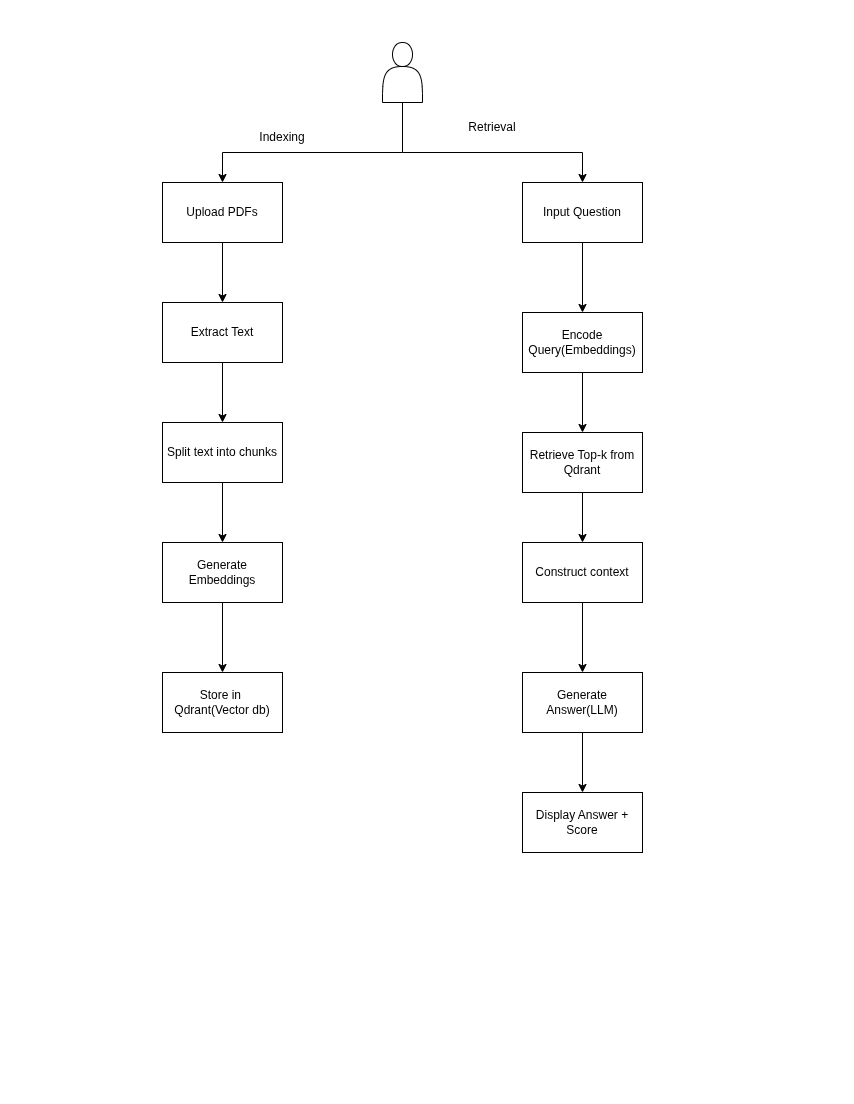

The diagram above was exported from draw.io. Its source (the exported page's mxGraphModel, read from the mxfile embedded in the PNG):
<mxGraphModel dx="1595" dy="884" grid="1" gridSize="10" guides="1" tooltips="1" connect="1" arrows="1" fold="1" page="1" pageScale="1" pageWidth="850" pageHeight="1100" math="0" shadow="0">
  <root>
    <mxCell id="0" />
    <mxCell id="1" parent="0" />
    <mxCell id="SCLPkOKiNbaLD6haTAKn-1" value="" style="shape=actor;whiteSpace=wrap;html=1;" parent="1" vertex="1">
      <mxGeometry x="380" y="40" width="40" height="60" as="geometry" />
    </mxCell>
    <mxCell id="SCLPkOKiNbaLD6haTAKn-2" value="Upload PDFs" style="rounded=0;whiteSpace=wrap;html=1;" parent="1" vertex="1">
      <mxGeometry x="160" y="180" width="120" height="60" as="geometry" />
    </mxCell>
    <mxCell id="SCLPkOKiNbaLD6haTAKn-3" value="Encode Query(Embeddings)" style="rounded=0;whiteSpace=wrap;html=1;" parent="1" vertex="1">
      <mxGeometry x="520" y="310" width="120" height="60" as="geometry" />
    </mxCell>
    <mxCell id="SCLPkOKiNbaLD6haTAKn-4" value="Store in&amp;nbsp; Qdrant(Vector db)" style="rounded=0;whiteSpace=wrap;html=1;" parent="1" vertex="1">
      <mxGeometry x="160" y="670" width="120" height="60" as="geometry" />
    </mxCell>
    <mxCell id="SCLPkOKiNbaLD6haTAKn-5" value="Generate Embeddings" style="rounded=0;whiteSpace=wrap;html=1;" parent="1" vertex="1">
      <mxGeometry x="160" y="540" width="120" height="60" as="geometry" />
    </mxCell>
    <mxCell id="SCLPkOKiNbaLD6haTAKn-6" value="Split text into chunks" style="rounded=0;whiteSpace=wrap;html=1;" parent="1" vertex="1">
      <mxGeometry x="160" y="420" width="120" height="60" as="geometry" />
    </mxCell>
    <mxCell id="SCLPkOKiNbaLD6haTAKn-7" value="Extract Text" style="rounded=0;whiteSpace=wrap;html=1;" parent="1" vertex="1">
      <mxGeometry x="160" y="300" width="120" height="60" as="geometry" />
    </mxCell>
    <mxCell id="SCLPkOKiNbaLD6haTAKn-8" value="Input Question" style="rounded=0;whiteSpace=wrap;html=1;" parent="1" vertex="1">
      <mxGeometry x="520" y="180" width="120" height="60" as="geometry" />
    </mxCell>
    <mxCell id="SCLPkOKiNbaLD6haTAKn-9" value="Construct context" style="rounded=0;whiteSpace=wrap;html=1;" parent="1" vertex="1">
      <mxGeometry x="520" y="540" width="120" height="60" as="geometry" />
    </mxCell>
    <mxCell id="SCLPkOKiNbaLD6haTAKn-10" value="Retrieve Top-k from Qdrant" style="rounded=0;whiteSpace=wrap;html=1;" parent="1" vertex="1">
      <mxGeometry x="520" y="430" width="120" height="60" as="geometry" />
    </mxCell>
    <mxCell id="SCLPkOKiNbaLD6haTAKn-11" value="Generate Answer(LLM)" style="rounded=0;whiteSpace=wrap;html=1;" parent="1" vertex="1">
      <mxGeometry x="520" y="670" width="120" height="60" as="geometry" />
    </mxCell>
    <mxCell id="SCLPkOKiNbaLD6haTAKn-12" value="Display Answer + Score" style="rounded=0;whiteSpace=wrap;html=1;" parent="1" vertex="1">
      <mxGeometry x="520" y="790" width="120" height="60" as="geometry" />
    </mxCell>
    <mxCell id="SCLPkOKiNbaLD6haTAKn-13" value="" style="endArrow=classic;html=1;rounded=0;exitX=0.5;exitY=1;exitDx=0;exitDy=0;entryX=0.5;entryY=0;entryDx=0;entryDy=0;" parent="1" source="SCLPkOKiNbaLD6haTAKn-1" target="SCLPkOKiNbaLD6haTAKn-2" edge="1">
      <mxGeometry width="50" height="50" relative="1" as="geometry">
        <mxPoint x="460" y="410" as="sourcePoint" />
        <mxPoint x="510" y="360" as="targetPoint" />
        <Array as="points">
          <mxPoint x="400" y="150" />
          <mxPoint x="220" y="150" />
        </Array>
      </mxGeometry>
    </mxCell>
    <mxCell id="SCLPkOKiNbaLD6haTAKn-18" value="" style="endArrow=classic;html=1;rounded=0;exitX=0.5;exitY=1;exitDx=0;exitDy=0;entryX=0.5;entryY=0;entryDx=0;entryDy=0;" parent="1" source="SCLPkOKiNbaLD6haTAKn-2" target="SCLPkOKiNbaLD6haTAKn-7" edge="1">
      <mxGeometry width="50" height="50" relative="1" as="geometry">
        <mxPoint x="470" y="440" as="sourcePoint" />
        <mxPoint x="520" y="390" as="targetPoint" />
      </mxGeometry>
    </mxCell>
    <mxCell id="SCLPkOKiNbaLD6haTAKn-19" value="" style="endArrow=classic;html=1;rounded=0;entryX=0.5;entryY=0;entryDx=0;entryDy=0;" parent="1" target="SCLPkOKiNbaLD6haTAKn-8" edge="1">
      <mxGeometry width="50" height="50" relative="1" as="geometry">
        <mxPoint x="400" y="150" as="sourcePoint" />
        <mxPoint x="520" y="390" as="targetPoint" />
        <Array as="points">
          <mxPoint x="580" y="150" />
        </Array>
      </mxGeometry>
    </mxCell>
    <mxCell id="SCLPkOKiNbaLD6haTAKn-20" value="" style="endArrow=classic;html=1;rounded=0;exitX=0.5;exitY=1;exitDx=0;exitDy=0;entryX=0.5;entryY=0;entryDx=0;entryDy=0;" parent="1" source="SCLPkOKiNbaLD6haTAKn-7" target="SCLPkOKiNbaLD6haTAKn-6" edge="1">
      <mxGeometry width="50" height="50" relative="1" as="geometry">
        <mxPoint x="370" y="440" as="sourcePoint" />
        <mxPoint x="420" y="390" as="targetPoint" />
      </mxGeometry>
    </mxCell>
    <mxCell id="SCLPkOKiNbaLD6haTAKn-21" value="" style="endArrow=classic;html=1;rounded=0;exitX=0.5;exitY=1;exitDx=0;exitDy=0;entryX=0.5;entryY=0;entryDx=0;entryDy=0;" parent="1" source="SCLPkOKiNbaLD6haTAKn-6" target="SCLPkOKiNbaLD6haTAKn-5" edge="1">
      <mxGeometry width="50" height="50" relative="1" as="geometry">
        <mxPoint x="380" y="500" as="sourcePoint" />
        <mxPoint x="430" y="450" as="targetPoint" />
      </mxGeometry>
    </mxCell>
    <mxCell id="SCLPkOKiNbaLD6haTAKn-22" value="" style="endArrow=classic;html=1;rounded=0;exitX=0.5;exitY=1;exitDx=0;exitDy=0;entryX=0.5;entryY=0;entryDx=0;entryDy=0;" parent="1" source="SCLPkOKiNbaLD6haTAKn-5" target="SCLPkOKiNbaLD6haTAKn-4" edge="1">
      <mxGeometry width="50" height="50" relative="1" as="geometry">
        <mxPoint x="220" y="680" as="sourcePoint" />
        <mxPoint x="270" y="630" as="targetPoint" />
      </mxGeometry>
    </mxCell>
    <mxCell id="SCLPkOKiNbaLD6haTAKn-23" value="" style="endArrow=classic;html=1;rounded=0;exitX=0.5;exitY=1;exitDx=0;exitDy=0;entryX=0.5;entryY=0;entryDx=0;entryDy=0;" parent="1" source="SCLPkOKiNbaLD6haTAKn-9" target="SCLPkOKiNbaLD6haTAKn-11" edge="1">
      <mxGeometry width="50" height="50" relative="1" as="geometry">
        <mxPoint x="360" y="660" as="sourcePoint" />
        <mxPoint x="410" y="610" as="targetPoint" />
      </mxGeometry>
    </mxCell>
    <mxCell id="SCLPkOKiNbaLD6haTAKn-24" value="" style="endArrow=classic;html=1;rounded=0;exitX=0.5;exitY=1;exitDx=0;exitDy=0;entryX=0.5;entryY=0;entryDx=0;entryDy=0;" parent="1" source="SCLPkOKiNbaLD6haTAKn-11" target="SCLPkOKiNbaLD6haTAKn-12" edge="1">
      <mxGeometry width="50" height="50" relative="1" as="geometry">
        <mxPoint x="410" y="780" as="sourcePoint" />
        <mxPoint x="460" y="730" as="targetPoint" />
      </mxGeometry>
    </mxCell>
    <mxCell id="SCLPkOKiNbaLD6haTAKn-25" value="" style="endArrow=classic;html=1;rounded=0;exitX=0.5;exitY=1;exitDx=0;exitDy=0;entryX=0.5;entryY=0;entryDx=0;entryDy=0;" parent="1" source="SCLPkOKiNbaLD6haTAKn-10" target="SCLPkOKiNbaLD6haTAKn-9" edge="1">
      <mxGeometry width="50" height="50" relative="1" as="geometry">
        <mxPoint x="450" y="510" as="sourcePoint" />
        <mxPoint x="500" y="460" as="targetPoint" />
      </mxGeometry>
    </mxCell>
    <mxCell id="SCLPkOKiNbaLD6haTAKn-26" value="" style="endArrow=classic;html=1;rounded=0;exitX=0.5;exitY=1;exitDx=0;exitDy=0;entryX=0.5;entryY=0;entryDx=0;entryDy=0;" parent="1" source="SCLPkOKiNbaLD6haTAKn-3" target="SCLPkOKiNbaLD6haTAKn-10" edge="1">
      <mxGeometry width="50" height="50" relative="1" as="geometry">
        <mxPoint x="460" y="480" as="sourcePoint" />
        <mxPoint x="510" y="430" as="targetPoint" />
      </mxGeometry>
    </mxCell>
    <mxCell id="SCLPkOKiNbaLD6haTAKn-27" value="" style="endArrow=classic;html=1;rounded=0;exitX=0.5;exitY=1;exitDx=0;exitDy=0;entryX=0.5;entryY=0;entryDx=0;entryDy=0;" parent="1" source="SCLPkOKiNbaLD6haTAKn-8" target="SCLPkOKiNbaLD6haTAKn-3" edge="1">
      <mxGeometry width="50" height="50" relative="1" as="geometry">
        <mxPoint x="460" y="420" as="sourcePoint" />
        <mxPoint x="510" y="370" as="targetPoint" />
      </mxGeometry>
    </mxCell>
    <mxCell id="SCLPkOKiNbaLD6haTAKn-28" value="Indexing" style="text;html=1;whiteSpace=wrap;strokeColor=none;fillColor=none;align=center;verticalAlign=middle;rounded=0;" parent="1" vertex="1">
      <mxGeometry x="250" y="120" width="60" height="30" as="geometry" />
    </mxCell>
    <mxCell id="SCLPkOKiNbaLD6haTAKn-29" value="Retrieval" style="text;html=1;whiteSpace=wrap;strokeColor=none;fillColor=none;align=center;verticalAlign=middle;rounded=0;" parent="1" vertex="1">
      <mxGeometry x="460" y="110" width="60" height="30" as="geometry" />
    </mxCell>
  </root>
</mxGraphModel>